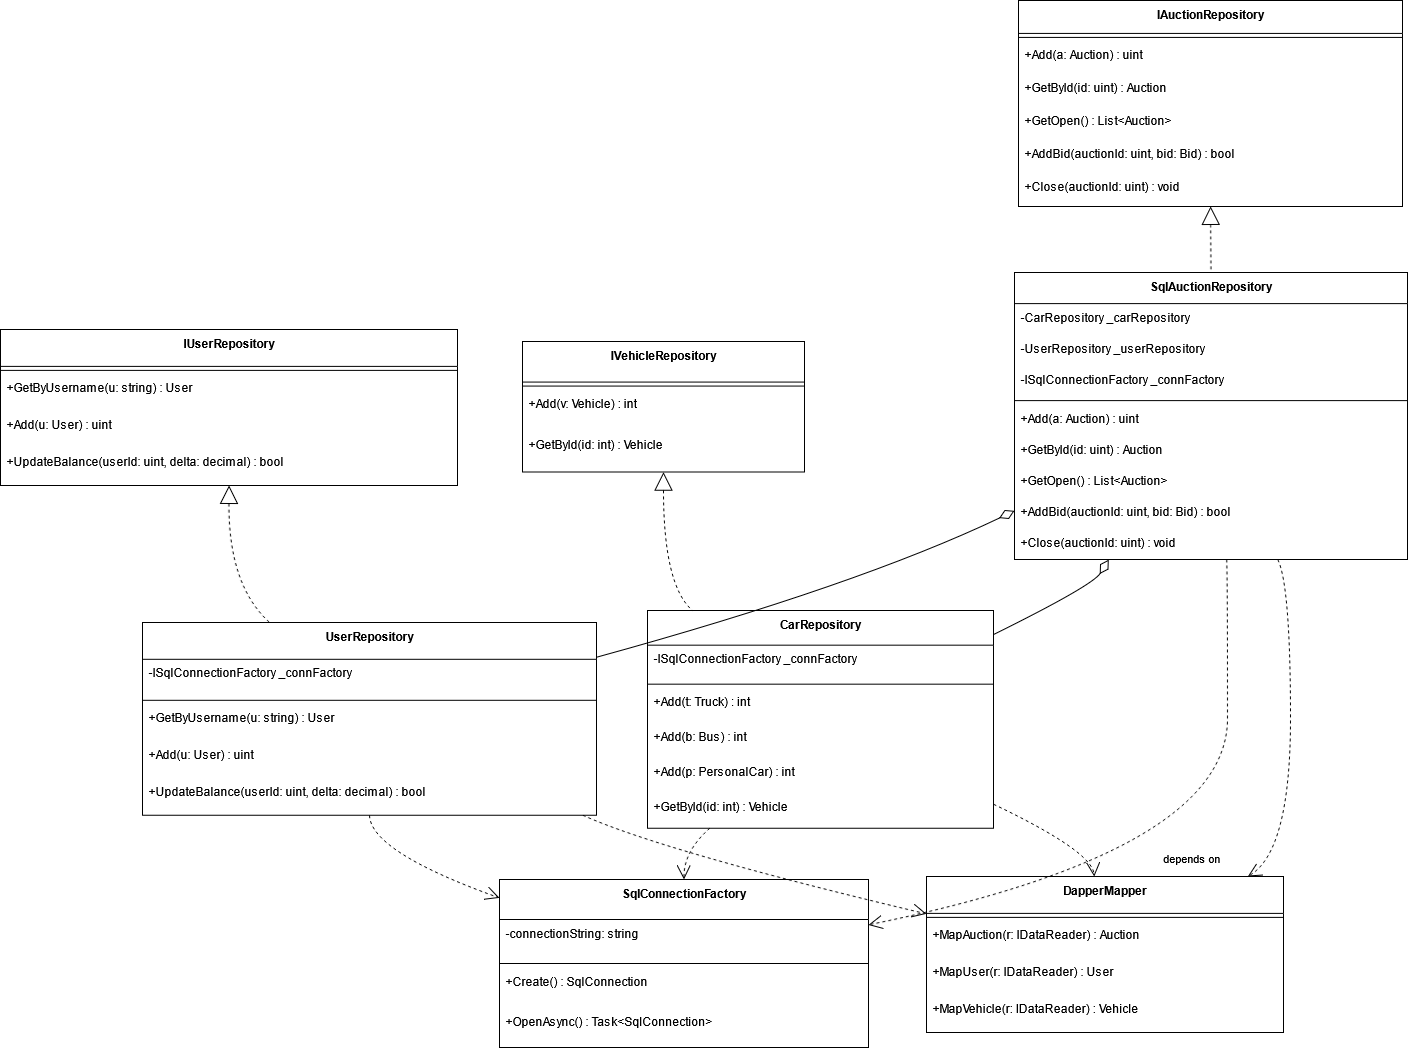

The diagram above was exported from draw.io. Its source (the exported page's mxGraphModel, read from the mxfile embedded in the PNG):
<mxGraphModel dx="2335" dy="1230" grid="1" gridSize="10" guides="1" tooltips="1" connect="1" arrows="1" fold="1" page="1" pageScale="1" pageWidth="827" pageHeight="1169" math="0" shadow="0">
  <root>
    <mxCell id="0" />
    <mxCell id="1" parent="0" />
    <mxCell id="zFf_EhQ_vMVM-d2itd2L-1" value="IAuctionRepository" style="swimlane;fontStyle=1;align=center;verticalAlign=top;childLayout=stackLayout;horizontal=1;startSize=32.92307692307692;horizontalStack=0;resizeParent=1;resizeParentMax=0;resizeLast=0;collapsible=0;marginBottom=0;" vertex="1" parent="1">
      <mxGeometry x="1038" y="20" width="384" height="205.9230769230769" as="geometry" />
    </mxCell>
    <mxCell id="zFf_EhQ_vMVM-d2itd2L-2" style="line;strokeWidth=1;fillColor=none;align=left;verticalAlign=middle;spacingTop=-1;spacingLeft=3;spacingRight=3;rotatable=0;labelPosition=right;points=[];portConstraint=eastwest;strokeColor=inherit;" vertex="1" parent="zFf_EhQ_vMVM-d2itd2L-1">
      <mxGeometry y="32.92307692307692" width="384" height="8" as="geometry" />
    </mxCell>
    <mxCell id="zFf_EhQ_vMVM-d2itd2L-3" value="+Add(a: Auction) : uint" style="text;strokeColor=none;fillColor=none;align=left;verticalAlign=top;spacingLeft=4;spacingRight=4;overflow=hidden;rotatable=0;points=[[0,0.5],[1,0.5]];portConstraint=eastwest;" vertex="1" parent="zFf_EhQ_vMVM-d2itd2L-1">
      <mxGeometry y="40.92307692307692" width="384" height="33" as="geometry" />
    </mxCell>
    <mxCell id="zFf_EhQ_vMVM-d2itd2L-4" value="+GetById(id: uint) : Auction" style="text;strokeColor=none;fillColor=none;align=left;verticalAlign=top;spacingLeft=4;spacingRight=4;overflow=hidden;rotatable=0;points=[[0,0.5],[1,0.5]];portConstraint=eastwest;" vertex="1" parent="zFf_EhQ_vMVM-d2itd2L-1">
      <mxGeometry y="73.92307692307692" width="384" height="33" as="geometry" />
    </mxCell>
    <mxCell id="zFf_EhQ_vMVM-d2itd2L-5" value="+GetOpen() : List&lt;Auction&gt;" style="text;strokeColor=none;fillColor=none;align=left;verticalAlign=top;spacingLeft=4;spacingRight=4;overflow=hidden;rotatable=0;points=[[0,0.5],[1,0.5]];portConstraint=eastwest;" vertex="1" parent="zFf_EhQ_vMVM-d2itd2L-1">
      <mxGeometry y="106.92307692307692" width="384" height="33" as="geometry" />
    </mxCell>
    <mxCell id="zFf_EhQ_vMVM-d2itd2L-6" value="+AddBid(auctionId: uint, bid: Bid) : bool" style="text;strokeColor=none;fillColor=none;align=left;verticalAlign=top;spacingLeft=4;spacingRight=4;overflow=hidden;rotatable=0;points=[[0,0.5],[1,0.5]];portConstraint=eastwest;" vertex="1" parent="zFf_EhQ_vMVM-d2itd2L-1">
      <mxGeometry y="139.9230769230769" width="384" height="33" as="geometry" />
    </mxCell>
    <mxCell id="zFf_EhQ_vMVM-d2itd2L-7" value="+Close(auctionId: uint) : void" style="text;strokeColor=none;fillColor=none;align=left;verticalAlign=top;spacingLeft=4;spacingRight=4;overflow=hidden;rotatable=0;points=[[0,0.5],[1,0.5]];portConstraint=eastwest;" vertex="1" parent="zFf_EhQ_vMVM-d2itd2L-1">
      <mxGeometry y="172.9230769230769" width="384" height="33" as="geometry" />
    </mxCell>
    <mxCell id="zFf_EhQ_vMVM-d2itd2L-8" value="IUserRepository" style="swimlane;fontStyle=1;align=center;verticalAlign=top;childLayout=stackLayout;horizontal=1;startSize=36.888888888888886;horizontalStack=0;resizeParent=1;resizeParentMax=0;resizeLast=0;collapsible=0;marginBottom=0;" vertex="1" parent="1">
      <mxGeometry x="20" y="349" width="457" height="155.88888888888889" as="geometry" />
    </mxCell>
    <mxCell id="zFf_EhQ_vMVM-d2itd2L-9" style="line;strokeWidth=1;fillColor=none;align=left;verticalAlign=middle;spacingTop=-1;spacingLeft=3;spacingRight=3;rotatable=0;labelPosition=right;points=[];portConstraint=eastwest;strokeColor=inherit;" vertex="1" parent="zFf_EhQ_vMVM-d2itd2L-8">
      <mxGeometry y="36.888888888888886" width="457" height="8" as="geometry" />
    </mxCell>
    <mxCell id="zFf_EhQ_vMVM-d2itd2L-10" value="+GetByUsername(u: string) : User" style="text;strokeColor=none;fillColor=none;align=left;verticalAlign=top;spacingLeft=4;spacingRight=4;overflow=hidden;rotatable=0;points=[[0,0.5],[1,0.5]];portConstraint=eastwest;" vertex="1" parent="zFf_EhQ_vMVM-d2itd2L-8">
      <mxGeometry y="44.888888888888886" width="457" height="37" as="geometry" />
    </mxCell>
    <mxCell id="zFf_EhQ_vMVM-d2itd2L-11" value="+Add(u: User) : uint" style="text;strokeColor=none;fillColor=none;align=left;verticalAlign=top;spacingLeft=4;spacingRight=4;overflow=hidden;rotatable=0;points=[[0,0.5],[1,0.5]];portConstraint=eastwest;" vertex="1" parent="zFf_EhQ_vMVM-d2itd2L-8">
      <mxGeometry y="81.88888888888889" width="457" height="37" as="geometry" />
    </mxCell>
    <mxCell id="zFf_EhQ_vMVM-d2itd2L-12" value="+UpdateBalance(userId: uint, delta: decimal) : bool" style="text;strokeColor=none;fillColor=none;align=left;verticalAlign=top;spacingLeft=4;spacingRight=4;overflow=hidden;rotatable=0;points=[[0,0.5],[1,0.5]];portConstraint=eastwest;" vertex="1" parent="zFf_EhQ_vMVM-d2itd2L-8">
      <mxGeometry y="118.88888888888889" width="457" height="37" as="geometry" />
    </mxCell>
    <mxCell id="zFf_EhQ_vMVM-d2itd2L-13" value="IVehicleRepository" style="swimlane;fontStyle=1;align=center;verticalAlign=top;childLayout=stackLayout;horizontal=1;startSize=40.57142857142857;horizontalStack=0;resizeParent=1;resizeParentMax=0;resizeLast=0;collapsible=0;marginBottom=0;" vertex="1" parent="1">
      <mxGeometry x="542" y="361" width="282" height="130.57142857142856" as="geometry" />
    </mxCell>
    <mxCell id="zFf_EhQ_vMVM-d2itd2L-14" style="line;strokeWidth=1;fillColor=none;align=left;verticalAlign=middle;spacingTop=-1;spacingLeft=3;spacingRight=3;rotatable=0;labelPosition=right;points=[];portConstraint=eastwest;strokeColor=inherit;" vertex="1" parent="zFf_EhQ_vMVM-d2itd2L-13">
      <mxGeometry y="40.57142857142857" width="282" height="8" as="geometry" />
    </mxCell>
    <mxCell id="zFf_EhQ_vMVM-d2itd2L-15" value="+Add(v: Vehicle) : int" style="text;strokeColor=none;fillColor=none;align=left;verticalAlign=top;spacingLeft=4;spacingRight=4;overflow=hidden;rotatable=0;points=[[0,0.5],[1,0.5]];portConstraint=eastwest;" vertex="1" parent="zFf_EhQ_vMVM-d2itd2L-13">
      <mxGeometry y="48.57142857142857" width="282" height="41" as="geometry" />
    </mxCell>
    <mxCell id="zFf_EhQ_vMVM-d2itd2L-16" value="+GetById(id: int) : Vehicle" style="text;strokeColor=none;fillColor=none;align=left;verticalAlign=top;spacingLeft=4;spacingRight=4;overflow=hidden;rotatable=0;points=[[0,0.5],[1,0.5]];portConstraint=eastwest;" vertex="1" parent="zFf_EhQ_vMVM-d2itd2L-13">
      <mxGeometry y="89.57142857142857" width="282" height="41" as="geometry" />
    </mxCell>
    <mxCell id="zFf_EhQ_vMVM-d2itd2L-17" value="SqlAuctionRepository" style="swimlane;fontStyle=1;align=center;verticalAlign=top;childLayout=stackLayout;horizontal=1;startSize=31.11111111111111;horizontalStack=0;resizeParent=1;resizeParentMax=0;resizeLast=0;collapsible=0;marginBottom=0;" vertex="1" parent="1">
      <mxGeometry x="1034" y="292" width="393" height="287.1111111111111" as="geometry" />
    </mxCell>
    <mxCell id="zFf_EhQ_vMVM-d2itd2L-18" value="-CarRepository _carRepository" style="text;strokeColor=none;fillColor=none;align=left;verticalAlign=top;spacingLeft=4;spacingRight=4;overflow=hidden;rotatable=0;points=[[0,0.5],[1,0.5]];portConstraint=eastwest;" vertex="1" parent="zFf_EhQ_vMVM-d2itd2L-17">
      <mxGeometry y="31.11111111111111" width="393" height="31" as="geometry" />
    </mxCell>
    <mxCell id="zFf_EhQ_vMVM-d2itd2L-19" value="-UserRepository _userRepository" style="text;strokeColor=none;fillColor=none;align=left;verticalAlign=top;spacingLeft=4;spacingRight=4;overflow=hidden;rotatable=0;points=[[0,0.5],[1,0.5]];portConstraint=eastwest;" vertex="1" parent="zFf_EhQ_vMVM-d2itd2L-17">
      <mxGeometry y="62.111111111111114" width="393" height="31" as="geometry" />
    </mxCell>
    <mxCell id="zFf_EhQ_vMVM-d2itd2L-20" value="-ISqlConnectionFactory _connFactory" style="text;strokeColor=none;fillColor=none;align=left;verticalAlign=top;spacingLeft=4;spacingRight=4;overflow=hidden;rotatable=0;points=[[0,0.5],[1,0.5]];portConstraint=eastwest;" vertex="1" parent="zFf_EhQ_vMVM-d2itd2L-17">
      <mxGeometry y="93.11111111111111" width="393" height="31" as="geometry" />
    </mxCell>
    <mxCell id="zFf_EhQ_vMVM-d2itd2L-21" style="line;strokeWidth=1;fillColor=none;align=left;verticalAlign=middle;spacingTop=-1;spacingLeft=3;spacingRight=3;rotatable=0;labelPosition=right;points=[];portConstraint=eastwest;strokeColor=inherit;" vertex="1" parent="zFf_EhQ_vMVM-d2itd2L-17">
      <mxGeometry y="124.11111111111111" width="393" height="8" as="geometry" />
    </mxCell>
    <mxCell id="zFf_EhQ_vMVM-d2itd2L-22" value="+Add(a: Auction) : uint" style="text;strokeColor=none;fillColor=none;align=left;verticalAlign=top;spacingLeft=4;spacingRight=4;overflow=hidden;rotatable=0;points=[[0,0.5],[1,0.5]];portConstraint=eastwest;" vertex="1" parent="zFf_EhQ_vMVM-d2itd2L-17">
      <mxGeometry y="132.11111111111111" width="393" height="31" as="geometry" />
    </mxCell>
    <mxCell id="zFf_EhQ_vMVM-d2itd2L-23" value="+GetById(id: uint) : Auction" style="text;strokeColor=none;fillColor=none;align=left;verticalAlign=top;spacingLeft=4;spacingRight=4;overflow=hidden;rotatable=0;points=[[0,0.5],[1,0.5]];portConstraint=eastwest;" vertex="1" parent="zFf_EhQ_vMVM-d2itd2L-17">
      <mxGeometry y="163.11111111111111" width="393" height="31" as="geometry" />
    </mxCell>
    <mxCell id="zFf_EhQ_vMVM-d2itd2L-24" value="+GetOpen() : List&lt;Auction&gt;" style="text;strokeColor=none;fillColor=none;align=left;verticalAlign=top;spacingLeft=4;spacingRight=4;overflow=hidden;rotatable=0;points=[[0,0.5],[1,0.5]];portConstraint=eastwest;" vertex="1" parent="zFf_EhQ_vMVM-d2itd2L-17">
      <mxGeometry y="194.11111111111111" width="393" height="31" as="geometry" />
    </mxCell>
    <mxCell id="zFf_EhQ_vMVM-d2itd2L-25" value="+AddBid(auctionId: uint, bid: Bid) : bool" style="text;strokeColor=none;fillColor=none;align=left;verticalAlign=top;spacingLeft=4;spacingRight=4;overflow=hidden;rotatable=0;points=[[0,0.5],[1,0.5]];portConstraint=eastwest;" vertex="1" parent="zFf_EhQ_vMVM-d2itd2L-17">
      <mxGeometry y="225.11111111111111" width="393" height="31" as="geometry" />
    </mxCell>
    <mxCell id="zFf_EhQ_vMVM-d2itd2L-26" value="+Close(auctionId: uint) : void" style="text;strokeColor=none;fillColor=none;align=left;verticalAlign=top;spacingLeft=4;spacingRight=4;overflow=hidden;rotatable=0;points=[[0,0.5],[1,0.5]];portConstraint=eastwest;" vertex="1" parent="zFf_EhQ_vMVM-d2itd2L-17">
      <mxGeometry y="256.1111111111111" width="393" height="31" as="geometry" />
    </mxCell>
    <mxCell id="zFf_EhQ_vMVM-d2itd2L-27" value="UserRepository" style="swimlane;fontStyle=1;align=center;verticalAlign=top;childLayout=stackLayout;horizontal=1;startSize=36.8;horizontalStack=0;resizeParent=1;resizeParentMax=0;resizeLast=0;collapsible=0;marginBottom=0;" vertex="1" parent="1">
      <mxGeometry x="162" y="642" width="454" height="192.8" as="geometry" />
    </mxCell>
    <mxCell id="zFf_EhQ_vMVM-d2itd2L-28" value="-ISqlConnectionFactory _connFactory" style="text;strokeColor=none;fillColor=none;align=left;verticalAlign=top;spacingLeft=4;spacingRight=4;overflow=hidden;rotatable=0;points=[[0,0.5],[1,0.5]];portConstraint=eastwest;" vertex="1" parent="zFf_EhQ_vMVM-d2itd2L-27">
      <mxGeometry y="36.8" width="454" height="37" as="geometry" />
    </mxCell>
    <mxCell id="zFf_EhQ_vMVM-d2itd2L-29" style="line;strokeWidth=1;fillColor=none;align=left;verticalAlign=middle;spacingTop=-1;spacingLeft=3;spacingRight=3;rotatable=0;labelPosition=right;points=[];portConstraint=eastwest;strokeColor=inherit;" vertex="1" parent="zFf_EhQ_vMVM-d2itd2L-27">
      <mxGeometry y="73.8" width="454" height="8" as="geometry" />
    </mxCell>
    <mxCell id="zFf_EhQ_vMVM-d2itd2L-30" value="+GetByUsername(u: string) : User" style="text;strokeColor=none;fillColor=none;align=left;verticalAlign=top;spacingLeft=4;spacingRight=4;overflow=hidden;rotatable=0;points=[[0,0.5],[1,0.5]];portConstraint=eastwest;" vertex="1" parent="zFf_EhQ_vMVM-d2itd2L-27">
      <mxGeometry y="81.8" width="454" height="37" as="geometry" />
    </mxCell>
    <mxCell id="zFf_EhQ_vMVM-d2itd2L-31" value="+Add(u: User) : uint" style="text;strokeColor=none;fillColor=none;align=left;verticalAlign=top;spacingLeft=4;spacingRight=4;overflow=hidden;rotatable=0;points=[[0,0.5],[1,0.5]];portConstraint=eastwest;" vertex="1" parent="zFf_EhQ_vMVM-d2itd2L-27">
      <mxGeometry y="118.8" width="454" height="37" as="geometry" />
    </mxCell>
    <mxCell id="zFf_EhQ_vMVM-d2itd2L-32" value="+UpdateBalance(userId: uint, delta: decimal) : bool" style="text;strokeColor=none;fillColor=none;align=left;verticalAlign=top;spacingLeft=4;spacingRight=4;overflow=hidden;rotatable=0;points=[[0,0.5],[1,0.5]];portConstraint=eastwest;" vertex="1" parent="zFf_EhQ_vMVM-d2itd2L-27">
      <mxGeometry y="155.8" width="454" height="37" as="geometry" />
    </mxCell>
    <mxCell id="zFf_EhQ_vMVM-d2itd2L-33" value="CarRepository" style="swimlane;fontStyle=1;align=center;verticalAlign=top;childLayout=stackLayout;horizontal=1;startSize=34.666666666666664;horizontalStack=0;resizeParent=1;resizeParentMax=0;resizeLast=0;collapsible=0;marginBottom=0;" vertex="1" parent="1">
      <mxGeometry x="667" y="630" width="346" height="217.66666666666666" as="geometry" />
    </mxCell>
    <mxCell id="zFf_EhQ_vMVM-d2itd2L-34" value="-ISqlConnectionFactory _connFactory" style="text;strokeColor=none;fillColor=none;align=left;verticalAlign=top;spacingLeft=4;spacingRight=4;overflow=hidden;rotatable=0;points=[[0,0.5],[1,0.5]];portConstraint=eastwest;" vertex="1" parent="zFf_EhQ_vMVM-d2itd2L-33">
      <mxGeometry y="34.666666666666664" width="346" height="35" as="geometry" />
    </mxCell>
    <mxCell id="zFf_EhQ_vMVM-d2itd2L-35" style="line;strokeWidth=1;fillColor=none;align=left;verticalAlign=middle;spacingTop=-1;spacingLeft=3;spacingRight=3;rotatable=0;labelPosition=right;points=[];portConstraint=eastwest;strokeColor=inherit;" vertex="1" parent="zFf_EhQ_vMVM-d2itd2L-33">
      <mxGeometry y="69.66666666666666" width="346" height="8" as="geometry" />
    </mxCell>
    <mxCell id="zFf_EhQ_vMVM-d2itd2L-36" value="+Add(t: Truck) : int" style="text;strokeColor=none;fillColor=none;align=left;verticalAlign=top;spacingLeft=4;spacingRight=4;overflow=hidden;rotatable=0;points=[[0,0.5],[1,0.5]];portConstraint=eastwest;" vertex="1" parent="zFf_EhQ_vMVM-d2itd2L-33">
      <mxGeometry y="77.66666666666666" width="346" height="35" as="geometry" />
    </mxCell>
    <mxCell id="zFf_EhQ_vMVM-d2itd2L-37" value="+Add(b: Bus) : int" style="text;strokeColor=none;fillColor=none;align=left;verticalAlign=top;spacingLeft=4;spacingRight=4;overflow=hidden;rotatable=0;points=[[0,0.5],[1,0.5]];portConstraint=eastwest;" vertex="1" parent="zFf_EhQ_vMVM-d2itd2L-33">
      <mxGeometry y="112.66666666666666" width="346" height="35" as="geometry" />
    </mxCell>
    <mxCell id="zFf_EhQ_vMVM-d2itd2L-38" value="+Add(p: PersonalCar) : int" style="text;strokeColor=none;fillColor=none;align=left;verticalAlign=top;spacingLeft=4;spacingRight=4;overflow=hidden;rotatable=0;points=[[0,0.5],[1,0.5]];portConstraint=eastwest;" vertex="1" parent="zFf_EhQ_vMVM-d2itd2L-33">
      <mxGeometry y="147.66666666666666" width="346" height="35" as="geometry" />
    </mxCell>
    <mxCell id="zFf_EhQ_vMVM-d2itd2L-39" value="+GetById(id: int) : Vehicle" style="text;strokeColor=none;fillColor=none;align=left;verticalAlign=top;spacingLeft=4;spacingRight=4;overflow=hidden;rotatable=0;points=[[0,0.5],[1,0.5]];portConstraint=eastwest;" vertex="1" parent="zFf_EhQ_vMVM-d2itd2L-33">
      <mxGeometry y="182.66666666666666" width="346" height="35" as="geometry" />
    </mxCell>
    <mxCell id="zFf_EhQ_vMVM-d2itd2L-40" value="SqlConnectionFactory" style="swimlane;fontStyle=1;align=center;verticalAlign=top;childLayout=stackLayout;horizontal=1;startSize=40;horizontalStack=0;resizeParent=1;resizeParentMax=0;resizeLast=0;collapsible=0;marginBottom=0;" vertex="1" parent="1">
      <mxGeometry x="519" y="899" width="369" height="168" as="geometry" />
    </mxCell>
    <mxCell id="zFf_EhQ_vMVM-d2itd2L-41" value="-connectionString: string" style="text;strokeColor=none;fillColor=none;align=left;verticalAlign=top;spacingLeft=4;spacingRight=4;overflow=hidden;rotatable=0;points=[[0,0.5],[1,0.5]];portConstraint=eastwest;" vertex="1" parent="zFf_EhQ_vMVM-d2itd2L-40">
      <mxGeometry y="40" width="369" height="40" as="geometry" />
    </mxCell>
    <mxCell id="zFf_EhQ_vMVM-d2itd2L-42" style="line;strokeWidth=1;fillColor=none;align=left;verticalAlign=middle;spacingTop=-1;spacingLeft=3;spacingRight=3;rotatable=0;labelPosition=right;points=[];portConstraint=eastwest;strokeColor=inherit;" vertex="1" parent="zFf_EhQ_vMVM-d2itd2L-40">
      <mxGeometry y="80" width="369" height="8" as="geometry" />
    </mxCell>
    <mxCell id="zFf_EhQ_vMVM-d2itd2L-43" value="+Create() : SqlConnection" style="text;strokeColor=none;fillColor=none;align=left;verticalAlign=top;spacingLeft=4;spacingRight=4;overflow=hidden;rotatable=0;points=[[0,0.5],[1,0.5]];portConstraint=eastwest;" vertex="1" parent="zFf_EhQ_vMVM-d2itd2L-40">
      <mxGeometry y="88" width="369" height="40" as="geometry" />
    </mxCell>
    <mxCell id="zFf_EhQ_vMVM-d2itd2L-44" value="+OpenAsync() : Task&lt;SqlConnection&gt;" style="text;strokeColor=none;fillColor=none;align=left;verticalAlign=top;spacingLeft=4;spacingRight=4;overflow=hidden;rotatable=0;points=[[0,0.5],[1,0.5]];portConstraint=eastwest;" vertex="1" parent="zFf_EhQ_vMVM-d2itd2L-40">
      <mxGeometry y="128" width="369" height="40" as="geometry" />
    </mxCell>
    <mxCell id="zFf_EhQ_vMVM-d2itd2L-45" value="DapperMapper" style="swimlane;fontStyle=1;align=center;verticalAlign=top;childLayout=stackLayout;horizontal=1;startSize=36.888888888888886;horizontalStack=0;resizeParent=1;resizeParentMax=0;resizeLast=0;collapsible=0;marginBottom=0;" vertex="1" parent="1">
      <mxGeometry x="946" y="896" width="357" height="155.88888888888889" as="geometry" />
    </mxCell>
    <mxCell id="zFf_EhQ_vMVM-d2itd2L-46" style="line;strokeWidth=1;fillColor=none;align=left;verticalAlign=middle;spacingTop=-1;spacingLeft=3;spacingRight=3;rotatable=0;labelPosition=right;points=[];portConstraint=eastwest;strokeColor=inherit;" vertex="1" parent="zFf_EhQ_vMVM-d2itd2L-45">
      <mxGeometry y="36.888888888888886" width="357" height="8" as="geometry" />
    </mxCell>
    <mxCell id="zFf_EhQ_vMVM-d2itd2L-47" value="+MapAuction(r: IDataReader) : Auction" style="text;strokeColor=none;fillColor=none;align=left;verticalAlign=top;spacingLeft=4;spacingRight=4;overflow=hidden;rotatable=0;points=[[0,0.5],[1,0.5]];portConstraint=eastwest;" vertex="1" parent="zFf_EhQ_vMVM-d2itd2L-45">
      <mxGeometry y="44.888888888888886" width="357" height="37" as="geometry" />
    </mxCell>
    <mxCell id="zFf_EhQ_vMVM-d2itd2L-48" value="+MapUser(r: IDataReader) : User" style="text;strokeColor=none;fillColor=none;align=left;verticalAlign=top;spacingLeft=4;spacingRight=4;overflow=hidden;rotatable=0;points=[[0,0.5],[1,0.5]];portConstraint=eastwest;" vertex="1" parent="zFf_EhQ_vMVM-d2itd2L-45">
      <mxGeometry y="81.88888888888889" width="357" height="37" as="geometry" />
    </mxCell>
    <mxCell id="zFf_EhQ_vMVM-d2itd2L-49" value="+MapVehicle(r: IDataReader) : Vehicle" style="text;strokeColor=none;fillColor=none;align=left;verticalAlign=top;spacingLeft=4;spacingRight=4;overflow=hidden;rotatable=0;points=[[0,0.5],[1,0.5]];portConstraint=eastwest;" vertex="1" parent="zFf_EhQ_vMVM-d2itd2L-45">
      <mxGeometry y="118.88888888888889" width="357" height="37" as="geometry" />
    </mxCell>
    <mxCell id="zFf_EhQ_vMVM-d2itd2L-50" value="" style="curved=1;dashed=1;startArrow=block;startSize=16;startFill=0;endArrow=none;exitX=0.5;exitY=1;entryX=0.5;entryY=0;rounded=0;" edge="1" parent="1" source="zFf_EhQ_vMVM-d2itd2L-1" target="zFf_EhQ_vMVM-d2itd2L-17">
      <mxGeometry relative="1" as="geometry">
        <Array as="points" />
      </mxGeometry>
    </mxCell>
    <mxCell id="zFf_EhQ_vMVM-d2itd2L-51" value="" style="curved=1;dashed=1;startArrow=block;startSize=16;startFill=0;endArrow=none;exitX=0.5;exitY=1;entryX=0.28;entryY=0;rounded=0;" edge="1" parent="1" source="zFf_EhQ_vMVM-d2itd2L-8" target="zFf_EhQ_vMVM-d2itd2L-27">
      <mxGeometry relative="1" as="geometry">
        <Array as="points">
          <mxPoint x="248" y="605" />
        </Array>
      </mxGeometry>
    </mxCell>
    <mxCell id="zFf_EhQ_vMVM-d2itd2L-52" value="" style="curved=1;dashed=1;startArrow=block;startSize=16;startFill=0;endArrow=none;exitX=0.5;exitY=1;entryX=0.13;entryY=0;rounded=0;" edge="1" parent="1" source="zFf_EhQ_vMVM-d2itd2L-13" target="zFf_EhQ_vMVM-d2itd2L-33">
      <mxGeometry relative="1" as="geometry">
        <Array as="points">
          <mxPoint x="683" y="605" />
        </Array>
      </mxGeometry>
    </mxCell>
    <mxCell id="zFf_EhQ_vMVM-d2itd2L-53" value="" style="curved=1;startArrow=diamondThin;startSize=14;startFill=0;endArrow=none;exitX=0;exitY=0.83;entryX=1;entryY=0.18;rounded=0;" edge="1" parent="1" source="zFf_EhQ_vMVM-d2itd2L-17" target="zFf_EhQ_vMVM-d2itd2L-27">
      <mxGeometry relative="1" as="geometry">
        <Array as="points">
          <mxPoint x="877" y="605" />
        </Array>
      </mxGeometry>
    </mxCell>
    <mxCell id="zFf_EhQ_vMVM-d2itd2L-54" value="" style="curved=1;startArrow=diamondThin;startSize=14;startFill=0;endArrow=none;exitX=0.24;exitY=1;entryX=1;entryY=0.11;rounded=0;" edge="1" parent="1" source="zFf_EhQ_vMVM-d2itd2L-17" target="zFf_EhQ_vMVM-d2itd2L-33">
      <mxGeometry relative="1" as="geometry">
        <Array as="points">
          <mxPoint x="1112" y="605" />
        </Array>
      </mxGeometry>
    </mxCell>
    <mxCell id="zFf_EhQ_vMVM-d2itd2L-55" value="depends on" style="curved=1;dashed=1;startArrow=none;endArrow=open;endSize=12;exitX=0.54;exitY=1;entryX=1;entryY=0.27;rounded=0;" edge="1" parent="1" source="zFf_EhQ_vMVM-d2itd2L-17" target="zFf_EhQ_vMVM-d2itd2L-40">
      <mxGeometry relative="1" as="geometry">
        <Array as="points">
          <mxPoint x="1247" y="605" />
          <mxPoint x="1247" y="871" />
        </Array>
      </mxGeometry>
    </mxCell>
    <mxCell id="zFf_EhQ_vMVM-d2itd2L-56" value="" style="curved=1;dashed=1;startArrow=none;endArrow=open;endSize=12;exitX=0.5;exitY=1;entryX=0;entryY=0.11;rounded=0;" edge="1" parent="1" source="zFf_EhQ_vMVM-d2itd2L-27" target="zFf_EhQ_vMVM-d2itd2L-40">
      <mxGeometry relative="1" as="geometry">
        <Array as="points">
          <mxPoint x="390" y="871" />
        </Array>
      </mxGeometry>
    </mxCell>
    <mxCell id="zFf_EhQ_vMVM-d2itd2L-57" value="" style="curved=1;dashed=1;startArrow=none;endArrow=open;endSize=12;exitX=0.18;exitY=1;entryX=0.5;entryY=0;rounded=0;" edge="1" parent="1" source="zFf_EhQ_vMVM-d2itd2L-33" target="zFf_EhQ_vMVM-d2itd2L-40">
      <mxGeometry relative="1" as="geometry">
        <Array as="points">
          <mxPoint x="703" y="871" />
        </Array>
      </mxGeometry>
    </mxCell>
    <mxCell id="zFf_EhQ_vMVM-d2itd2L-58" value="" style="curved=1;dashed=1;startArrow=none;endArrow=open;endSize=12;exitX=0.67;exitY=1;entryX=0.9;entryY=0;rounded=0;" edge="1" parent="1" source="zFf_EhQ_vMVM-d2itd2L-17" target="zFf_EhQ_vMVM-d2itd2L-45">
      <mxGeometry relative="1" as="geometry">
        <Array as="points">
          <mxPoint x="1310" y="605" />
          <mxPoint x="1310" y="871" />
        </Array>
      </mxGeometry>
    </mxCell>
    <mxCell id="zFf_EhQ_vMVM-d2itd2L-59" value="" style="curved=1;dashed=1;startArrow=none;endArrow=open;endSize=12;exitX=0.97;exitY=1;entryX=0;entryY=0.24;rounded=0;" edge="1" parent="1" source="zFf_EhQ_vMVM-d2itd2L-27" target="zFf_EhQ_vMVM-d2itd2L-45">
      <mxGeometry relative="1" as="geometry">
        <Array as="points">
          <mxPoint x="683" y="871" />
        </Array>
      </mxGeometry>
    </mxCell>
    <mxCell id="zFf_EhQ_vMVM-d2itd2L-60" value="" style="curved=1;dashed=1;startArrow=none;endArrow=open;endSize=12;exitX=1;exitY=0.89;entryX=0.47;entryY=0;rounded=0;" edge="1" parent="1" source="zFf_EhQ_vMVM-d2itd2L-33" target="zFf_EhQ_vMVM-d2itd2L-45">
      <mxGeometry relative="1" as="geometry">
        <Array as="points">
          <mxPoint x="1112" y="871" />
        </Array>
      </mxGeometry>
    </mxCell>
  </root>
</mxGraphModel>